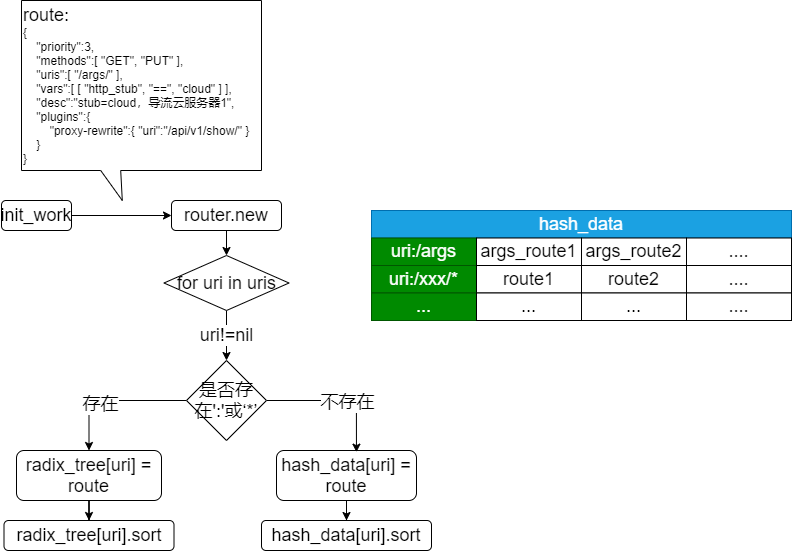

The diagram above was exported from draw.io. Its source (the exported page's mxGraphModel, read from the mxfile embedded in the PNG):
<mxGraphModel dx="1155" dy="1961" grid="1" gridSize="10" guides="1" tooltips="1" connect="1" arrows="1" fold="1" page="1" pageScale="1" pageWidth="827" pageHeight="1169" math="0" shadow="0">
  <root>
    <mxCell id="0" />
    <mxCell id="1" parent="0" />
    <mxCell id="57" style="edgeStyle=orthogonalEdgeStyle;rounded=0;orthogonalLoop=1;jettySize=auto;html=1;fontSize=12;" parent="1" source="2" target="5" edge="1">
      <mxGeometry relative="1" as="geometry" />
    </mxCell>
    <mxCell id="2" value="&lt;font style=&quot;font-size: 18px&quot;&gt;init_work&lt;/font&gt;" style="rounded=1;whiteSpace=wrap;html=1;" parent="1" vertex="1">
      <mxGeometry x="100" y="130" width="70" height="30" as="geometry" />
    </mxCell>
    <mxCell id="3" value="&lt;font style=&quot;font-size: 18px&quot;&gt;route:&lt;/font&gt;&lt;br&gt;&lt;div&gt;{&lt;/div&gt;&lt;div&gt;&amp;nbsp; &amp;nbsp; &quot;priority&quot;:3,&lt;/div&gt;&lt;div&gt;&amp;nbsp; &amp;nbsp; &quot;methods&quot;:[&lt;span&gt;&amp;nbsp;&quot;GET&quot;,&lt;/span&gt;&lt;span&gt;&amp;nbsp;&quot;PUT&quot;&lt;/span&gt;&lt;span&gt;&amp;nbsp;],&lt;/span&gt;&lt;/div&gt;&lt;div&gt;&amp;nbsp; &amp;nbsp; &quot;uris&quot;:[&lt;span&gt;&amp;nbsp;&quot;/args/&quot;&lt;/span&gt;&lt;span&gt;&amp;nbsp;],&lt;/span&gt;&lt;/div&gt;&lt;div&gt;&amp;nbsp; &amp;nbsp;&amp;nbsp;&lt;span&gt;&quot;vars&quot;:[&lt;/span&gt;&lt;span&gt;&amp;nbsp;[&lt;/span&gt;&lt;span&gt;&amp;nbsp;&quot;http_stub&quot;,&lt;/span&gt;&lt;span&gt;&amp;nbsp;&quot;==&quot;,&lt;/span&gt;&lt;span&gt;&amp;nbsp;&quot;cloud&quot;&lt;/span&gt;&lt;span&gt;&amp;nbsp;]&lt;/span&gt;&lt;span&gt;&amp;nbsp;],&lt;/span&gt;&lt;/div&gt;&lt;div&gt;&amp;nbsp; &amp;nbsp; &quot;desc&quot;:&quot;stub=cloud，导流云服务器1&quot;,&lt;/div&gt;&lt;div&gt;&amp;nbsp; &amp;nbsp; &quot;plugins&quot;:{&lt;/div&gt;&lt;div&gt;&amp;nbsp; &amp;nbsp; &amp;nbsp; &amp;nbsp; &quot;proxy-rewrite&quot;:{&lt;span&gt;&amp;nbsp;&quot;uri&quot;:&quot;/api/v1/show/&quot;&lt;/span&gt;&lt;span&gt;&amp;nbsp;}&lt;/span&gt;&lt;/div&gt;&lt;div&gt;&amp;nbsp; &amp;nbsp; }&lt;/div&gt;&lt;div&gt;}&lt;/div&gt;" style="shape=callout;whiteSpace=wrap;html=1;perimeter=calloutPerimeter;position2=0.42;align=left;size=30;position=0.33;" parent="1" vertex="1">
      <mxGeometry x="120" y="-70" width="240" height="200" as="geometry" />
    </mxCell>
    <mxCell id="58" style="edgeStyle=orthogonalEdgeStyle;rounded=0;orthogonalLoop=1;jettySize=auto;html=1;entryX=0.5;entryY=0;entryDx=0;entryDy=0;fontSize=12;" parent="1" source="5" target="44" edge="1">
      <mxGeometry relative="1" as="geometry" />
    </mxCell>
    <mxCell id="5" value="&lt;font style=&quot;font-size: 18px&quot;&gt;router.new&lt;/font&gt;" style="rounded=1;whiteSpace=wrap;html=1;" parent="1" vertex="1">
      <mxGeometry x="270" y="130" width="110" height="30" as="geometry" />
    </mxCell>
    <mxCell id="32" value="" style="group" parent="1" vertex="1" connectable="0">
      <mxGeometry x="470" y="140" width="420" height="110" as="geometry" />
    </mxCell>
    <mxCell id="11" value="&lt;span style=&quot;font-size: 18px&quot;&gt;hash_data&lt;/span&gt;" style="rounded=0;whiteSpace=wrap;html=1;fillColor=#1ba1e2;strokeColor=#006EAF;fontColor=#ffffff;" parent="32" vertex="1">
      <mxGeometry width="419.99999999999994" height="27.5" as="geometry" />
    </mxCell>
    <mxCell id="21" value="" style="group" parent="32" vertex="1" connectable="0">
      <mxGeometry y="27.5" width="419.99999999999994" height="27.5" as="geometry" />
    </mxCell>
    <mxCell id="13" value="&lt;span style=&quot;font-size: 18px&quot;&gt;uri:/args&lt;/span&gt;" style="rounded=0;whiteSpace=wrap;html=1;fillColor=#008a00;strokeColor=#005700;fontColor=#ffffff;" parent="21" vertex="1">
      <mxGeometry width="104.99999999999999" height="27.5" as="geometry" />
    </mxCell>
    <mxCell id="14" value="&lt;span style=&quot;font-size: 18px&quot;&gt;args_route1&lt;/span&gt;" style="rounded=0;whiteSpace=wrap;html=1;" parent="21" vertex="1">
      <mxGeometry x="104.99999999999999" width="104.99999999999999" height="27.5" as="geometry" />
    </mxCell>
    <mxCell id="15" value="&lt;span style=&quot;font-size: 18px&quot;&gt;args_route2&lt;/span&gt;" style="rounded=0;whiteSpace=wrap;html=1;" parent="21" vertex="1">
      <mxGeometry x="209.99999999999997" width="104.99999999999999" height="27.5" as="geometry" />
    </mxCell>
    <mxCell id="16" value="&lt;span style=&quot;font-size: 18px&quot;&gt;....&lt;/span&gt;" style="rounded=0;whiteSpace=wrap;html=1;" parent="21" vertex="1">
      <mxGeometry x="315" width="104.99999999999999" height="27.5" as="geometry" />
    </mxCell>
    <mxCell id="22" value="" style="group" parent="32" vertex="1" connectable="0">
      <mxGeometry y="55" width="419.99999999999994" height="27.5" as="geometry" />
    </mxCell>
    <mxCell id="23" value="&lt;span style=&quot;font-size: 18px&quot;&gt;uri:/xxx/*&lt;/span&gt;" style="rounded=0;whiteSpace=wrap;html=1;fillColor=#008a00;strokeColor=#005700;fontColor=#ffffff;" parent="22" vertex="1">
      <mxGeometry width="104.99999999999999" height="27.5" as="geometry" />
    </mxCell>
    <mxCell id="24" value="&lt;span style=&quot;font-size: 18px&quot;&gt;route1&lt;/span&gt;" style="rounded=0;whiteSpace=wrap;html=1;" parent="22" vertex="1">
      <mxGeometry x="104.99999999999999" width="104.99999999999999" height="27.5" as="geometry" />
    </mxCell>
    <mxCell id="25" value="&lt;span style=&quot;font-size: 18px&quot;&gt;route2&lt;/span&gt;" style="rounded=0;whiteSpace=wrap;html=1;" parent="22" vertex="1">
      <mxGeometry x="209.99999999999997" width="104.99999999999999" height="27.5" as="geometry" />
    </mxCell>
    <mxCell id="26" value="&lt;span style=&quot;font-size: 18px&quot;&gt;....&lt;/span&gt;" style="rounded=0;whiteSpace=wrap;html=1;" parent="22" vertex="1">
      <mxGeometry x="315" width="104.99999999999999" height="27.5" as="geometry" />
    </mxCell>
    <mxCell id="27" value="" style="group" parent="32" vertex="1" connectable="0">
      <mxGeometry y="82.5" width="419.99999999999994" height="27.5" as="geometry" />
    </mxCell>
    <mxCell id="28" value="&lt;span style=&quot;font-size: 18px&quot;&gt;...&lt;/span&gt;" style="rounded=0;whiteSpace=wrap;html=1;fillColor=#008a00;strokeColor=#005700;fontColor=#ffffff;" parent="27" vertex="1">
      <mxGeometry width="104.99999999999999" height="27.5" as="geometry" />
    </mxCell>
    <mxCell id="29" value="&lt;span style=&quot;font-size: 18px&quot;&gt;...&lt;/span&gt;" style="rounded=0;whiteSpace=wrap;html=1;" parent="27" vertex="1">
      <mxGeometry x="104.99999999999999" width="104.99999999999999" height="27.5" as="geometry" />
    </mxCell>
    <mxCell id="30" value="&lt;span style=&quot;font-size: 18px&quot;&gt;...&lt;/span&gt;" style="rounded=0;whiteSpace=wrap;html=1;" parent="27" vertex="1">
      <mxGeometry x="209.99999999999997" width="104.99999999999999" height="27.5" as="geometry" />
    </mxCell>
    <mxCell id="31" value="&lt;span style=&quot;font-size: 18px&quot;&gt;....&lt;/span&gt;" style="rounded=0;whiteSpace=wrap;html=1;" parent="27" vertex="1">
      <mxGeometry x="315" width="104.99999999999999" height="27.5" as="geometry" />
    </mxCell>
    <mxCell id="36" value="&lt;font style=&quot;font-size: 18px&quot;&gt;hash_data[uri].sort&lt;br&gt;&lt;/font&gt;" style="rounded=1;whiteSpace=wrap;html=1;" parent="1" vertex="1">
      <mxGeometry x="360" y="450" width="170" height="30" as="geometry" />
    </mxCell>
    <mxCell id="59" value="&lt;font style=&quot;font-size: 18px&quot;&gt;uri!=nil&lt;/font&gt;" style="edgeStyle=orthogonalEdgeStyle;rounded=0;orthogonalLoop=1;jettySize=auto;html=1;entryX=0.5;entryY=0;entryDx=0;entryDy=0;fontSize=12;" parent="1" source="44" target="49" edge="1">
      <mxGeometry relative="1" as="geometry" />
    </mxCell>
    <mxCell id="44" value="&lt;span style=&quot;font-size: 18px&quot;&gt;for uri in uris&lt;/span&gt;" style="rhombus;whiteSpace=wrap;html=1;" parent="1" vertex="1">
      <mxGeometry x="262.5" y="185" width="125" height="55" as="geometry" />
    </mxCell>
    <mxCell id="62" style="edgeStyle=orthogonalEdgeStyle;rounded=0;orthogonalLoop=1;jettySize=auto;html=1;fontSize=12;" parent="1" source="45" target="36" edge="1">
      <mxGeometry relative="1" as="geometry" />
    </mxCell>
    <mxCell id="45" value="&lt;font style=&quot;font-size: 18px&quot;&gt;hash_data[uri] = route&lt;br&gt;&lt;/font&gt;" style="rounded=1;whiteSpace=wrap;html=1;" parent="1" vertex="1">
      <mxGeometry x="375" y="380" width="140" height="50" as="geometry" />
    </mxCell>
    <mxCell id="60" style="edgeStyle=orthogonalEdgeStyle;rounded=0;orthogonalLoop=1;jettySize=auto;html=1;entryX=0.571;entryY=0.033;entryDx=0;entryDy=0;entryPerimeter=0;fontSize=12;" parent="1" source="49" target="45" edge="1">
      <mxGeometry relative="1" as="geometry" />
    </mxCell>
    <mxCell id="64" value="不存在" style="edgeLabel;html=1;align=center;verticalAlign=middle;resizable=0;points=[];fontSize=18;" vertex="1" connectable="0" parent="60">
      <mxGeometry x="0.1303" y="-1" relative="1" as="geometry">
        <mxPoint as="offset" />
      </mxGeometry>
    </mxCell>
    <mxCell id="61" style="edgeStyle=orthogonalEdgeStyle;rounded=0;orthogonalLoop=1;jettySize=auto;html=1;fontSize=12;" parent="1" source="49" target="50" edge="1">
      <mxGeometry relative="1" as="geometry" />
    </mxCell>
    <mxCell id="65" value="存在" style="edgeLabel;html=1;align=center;verticalAlign=middle;resizable=0;points=[];fontSize=18;" vertex="1" connectable="0" parent="61">
      <mxGeometry x="0.1797" y="3" relative="1" as="geometry">
        <mxPoint as="offset" />
      </mxGeometry>
    </mxCell>
    <mxCell id="49" value="&lt;span style=&quot;font-size: 18px&quot;&gt;是否存在':'或‘*’&lt;/span&gt;" style="rhombus;whiteSpace=wrap;html=1;" parent="1" vertex="1">
      <mxGeometry x="285" y="290" width="80" height="80" as="geometry" />
    </mxCell>
    <mxCell id="63" style="edgeStyle=orthogonalEdgeStyle;rounded=0;orthogonalLoop=1;jettySize=auto;html=1;fontSize=12;" parent="1" source="50" target="52" edge="1">
      <mxGeometry relative="1" as="geometry" />
    </mxCell>
    <mxCell id="50" value="&lt;font style=&quot;font-size: 18px&quot;&gt;radix_tree[uri] = route&lt;br&gt;&lt;/font&gt;" style="rounded=1;whiteSpace=wrap;html=1;" parent="1" vertex="1">
      <mxGeometry x="115" y="380" width="145" height="50" as="geometry" />
    </mxCell>
    <mxCell id="52" value="&lt;font style=&quot;font-size: 18px&quot;&gt;radix_tree[uri].sort&lt;br&gt;&lt;/font&gt;" style="rounded=1;whiteSpace=wrap;html=1;" parent="1" vertex="1">
      <mxGeometry x="102.5" y="450" width="170" height="30" as="geometry" />
    </mxCell>
  </root>
</mxGraphModel>